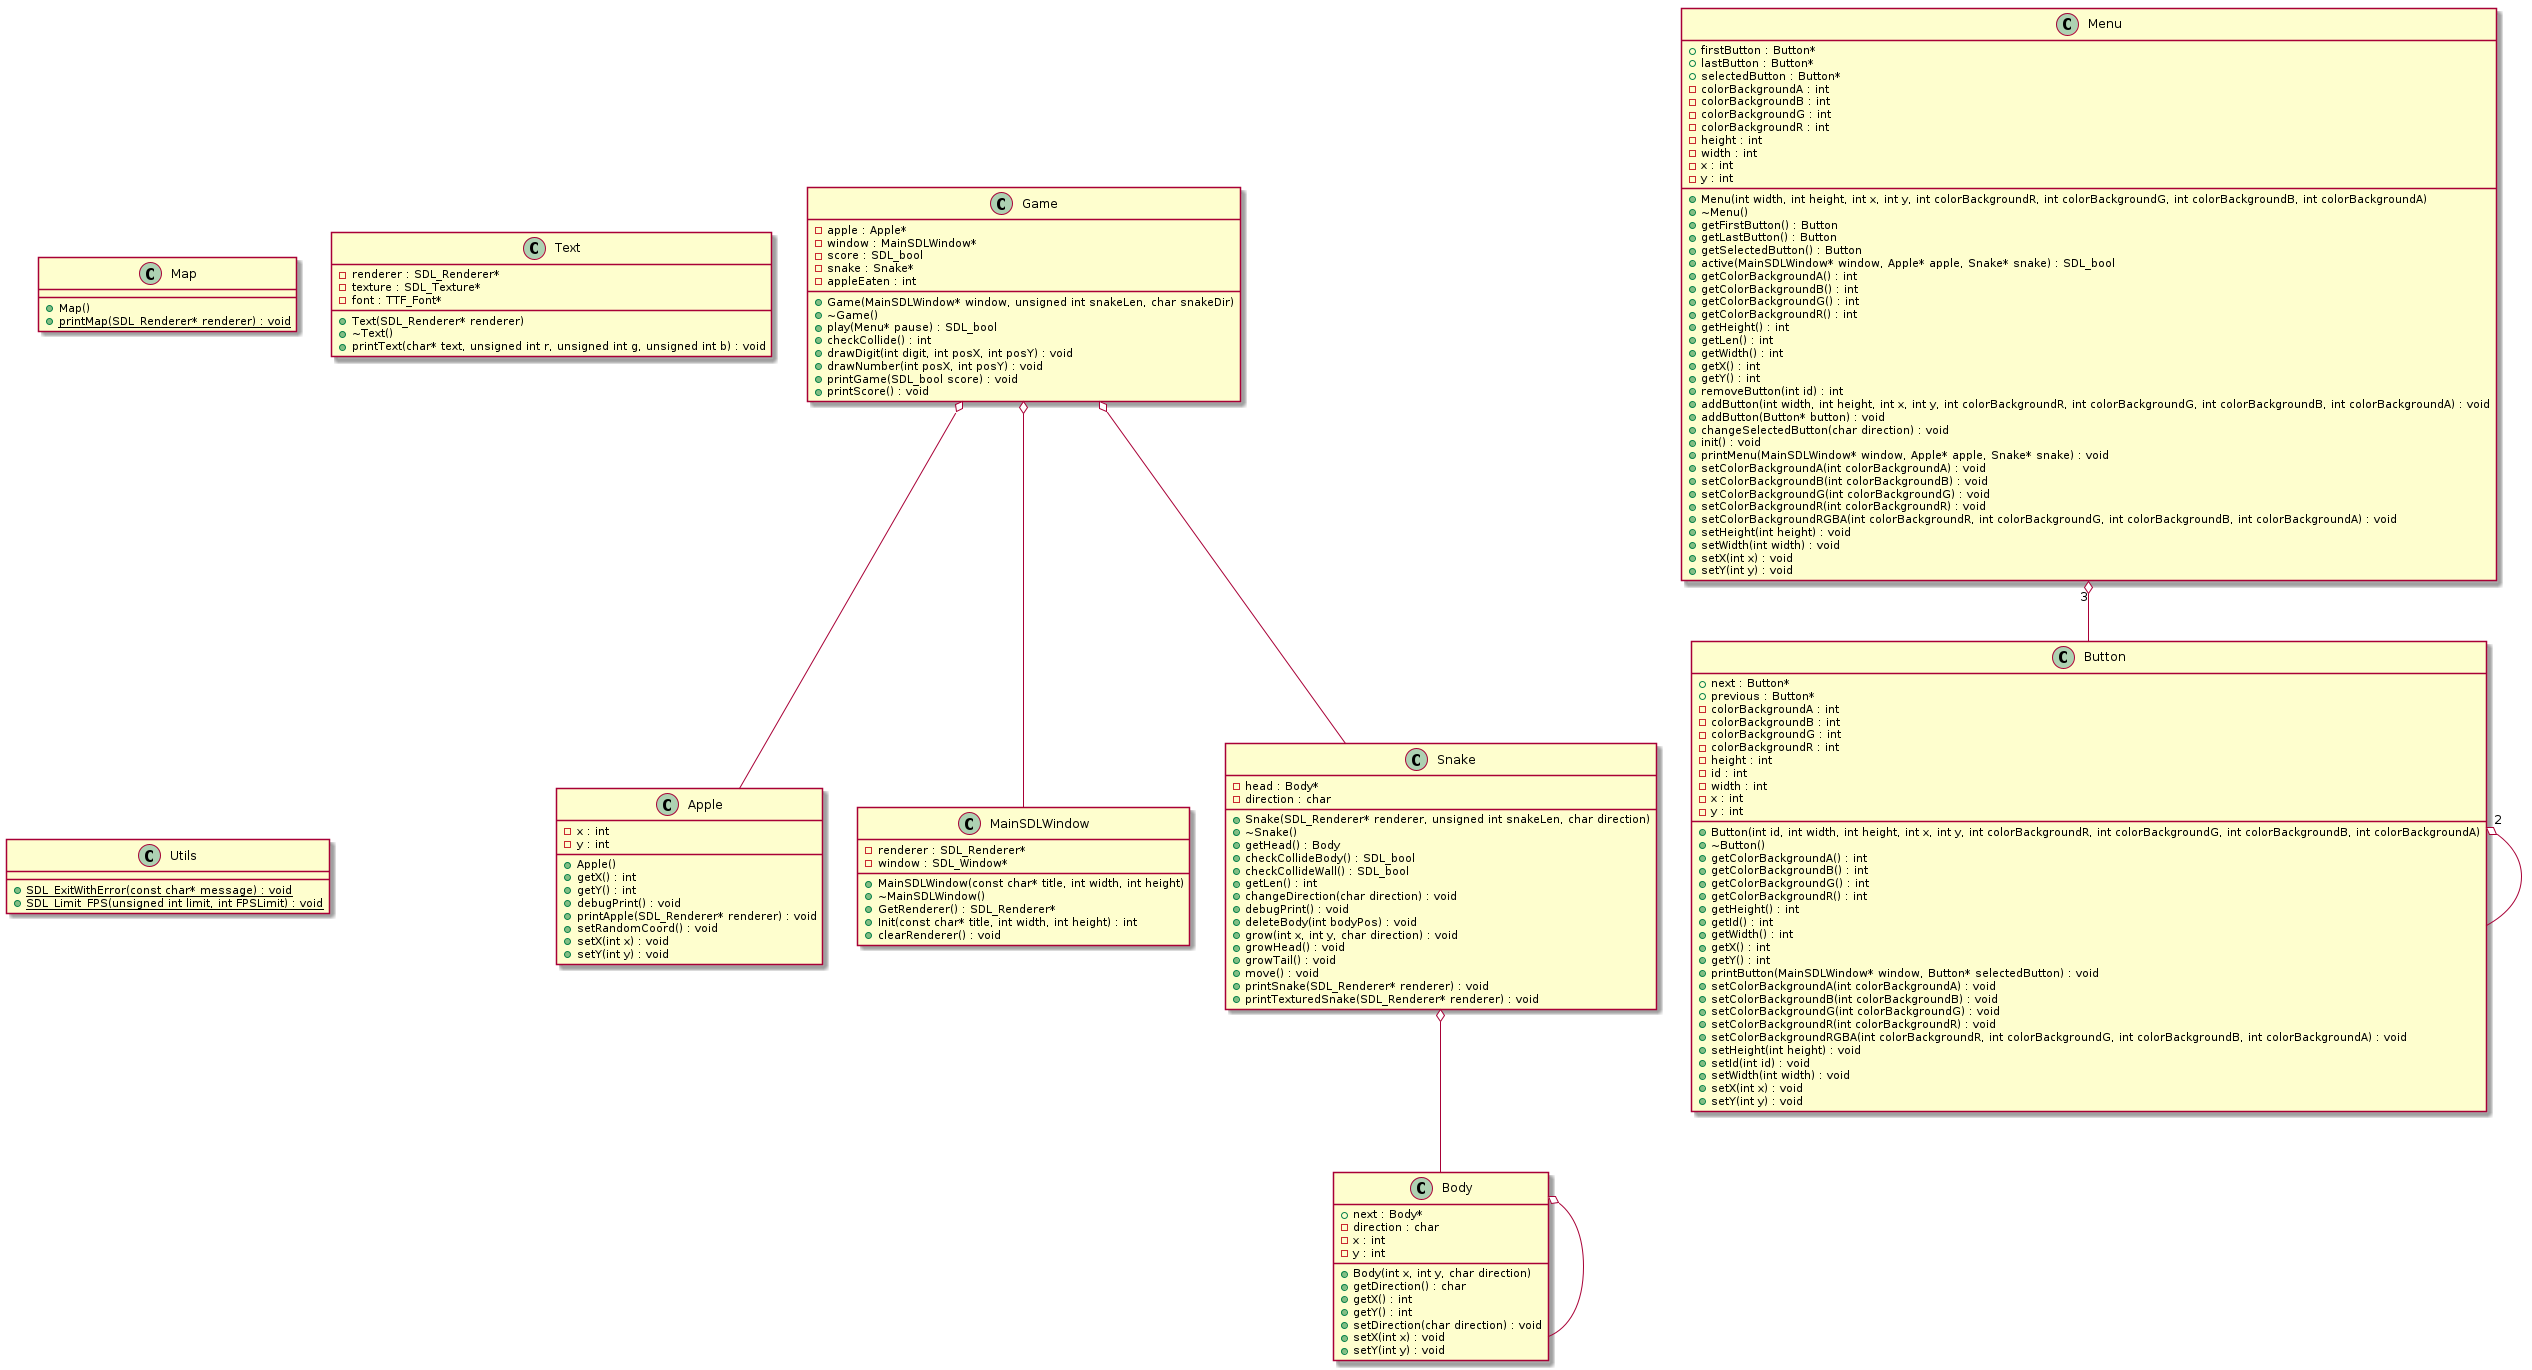

The diagram above was rendered by PlantUML. Its source (embedded in the PNG):
@startuml






class Apple {
	+Apple()
	+getX() : int
	+getY() : int
	-x : int
	-y : int
	+debugPrint() : void
	+printApple(SDL_Renderer* renderer) : void
	+setRandomCoord() : void
	+setX(int x) : void
	+setY(int y) : void
}


class Body {
	+Body(int x, int y, char direction)
	+next : Body*
	-direction : char
	+getDirection() : char
	+getX() : int
	+getY() : int
	-x : int
	-y : int
	+setDirection(char direction) : void
	+setX(int x) : void
	+setY(int y) : void
}


class Button {
	+Button(int id, int width, int height, int x, int y, int colorBackgroundR, int colorBackgroundG, int colorBackgroundB, int colorBackgroundA)
	+~Button()
	+next : Button*
	+previous : Button*
	-colorBackgroundA : int
	-colorBackgroundB : int
	-colorBackgroundG : int
	-colorBackgroundR : int
	+getColorBackgroundA() : int
	+getColorBackgroundB() : int
	+getColorBackgroundG() : int
	+getColorBackgroundR() : int
	+getHeight() : int
	+getId() : int
	+getWidth() : int
	+getX() : int
	+getY() : int
	-height : int
	-id : int
	-width : int
	-x : int
	-y : int
	+printButton(MainSDLWindow* window, Button* selectedButton) : void
	+setColorBackgroundA(int colorBackgroundA) : void
	+setColorBackgroundB(int colorBackgroundB) : void
	+setColorBackgroundG(int colorBackgroundG) : void
	+setColorBackgroundR(int colorBackgroundR) : void
	+setColorBackgroundRGBA(int colorBackgroundR, int colorBackgroundG, int colorBackgroundB, int colorBackgroundA) : void
	+setHeight(int height) : void
	+setId(int id) : void
	+setWidth(int width) : void
	+setX(int x) : void
	+setY(int y) : void
}


class Game {
	+Game(MainSDLWindow* window, unsigned int snakeLen, char snakeDir)
	+~Game()
	-apple : Apple*
	-window : MainSDLWindow*
	+play(Menu* pause) : SDL_bool
	-score : SDL_bool
	-snake : Snake*
	-appleEaten : int
	+checkCollide() : int
	+drawDigit(int digit, int posX, int posY) : void
	+drawNumber(int posX, int posY) : void
	+printGame(SDL_bool score) : void
	+printScore() : void
}


class MainSDLWindow {
	+MainSDLWindow(const char* title, int width, int height)
	+~MainSDLWindow()
	+GetRenderer() : SDL_Renderer*
	-renderer : SDL_Renderer*
	-window : SDL_Window*
	+Init(const char* title, int width, int height) : int
	+clearRenderer() : void
}


class Map {
	+Map()
	+{static} printMap(SDL_Renderer* renderer) : void
}


class Menu {
	+Menu(int width, int height, int x, int y, int colorBackgroundR, int colorBackgroundG, int colorBackgroundB, int colorBackgroundA)
	+~Menu()
	+getFirstButton() : Button
	+getLastButton() : Button
	+getSelectedButton() : Button
	+firstButton : Button*
	+lastButton : Button*
	+selectedButton : Button*
	+active(MainSDLWindow* window, Apple* apple, Snake* snake) : SDL_bool
	-colorBackgroundA : int
	-colorBackgroundB : int
	-colorBackgroundG : int
	-colorBackgroundR : int
	+getColorBackgroundA() : int
	+getColorBackgroundB() : int
	+getColorBackgroundG() : int
	+getColorBackgroundR() : int
	+getHeight() : int
	+getLen() : int
	+getWidth() : int
	+getX() : int
	+getY() : int
	-height : int
	+removeButton(int id) : int
	-width : int
	-x : int
	-y : int
	+addButton(int width, int height, int x, int y, int colorBackgroundR, int colorBackgroundG, int colorBackgroundB, int colorBackgroundA) : void
	+addButton(Button* button) : void
	+changeSelectedButton(char direction) : void
	+init() : void
	+printMenu(MainSDLWindow* window, Apple* apple, Snake* snake) : void
	+setColorBackgroundA(int colorBackgroundA) : void
	+setColorBackgroundB(int colorBackgroundB) : void
	+setColorBackgroundG(int colorBackgroundG) : void
	+setColorBackgroundR(int colorBackgroundR) : void
	+setColorBackgroundRGBA(int colorBackgroundR, int colorBackgroundG, int colorBackgroundB, int colorBackgroundA) : void
	+setHeight(int height) : void
	+setWidth(int width) : void
	+setX(int x) : void
	+setY(int y) : void
}


class Snake {
	+Snake(SDL_Renderer* renderer, unsigned int snakeLen, char direction)
	+~Snake()
	+getHead() : Body
	-head : Body*
	+checkCollideBody() : SDL_bool
	+checkCollideWall() : SDL_bool
	-direction : char
	+getLen() : int
	+changeDirection(char direction) : void
	+debugPrint() : void
	+deleteBody(int bodyPos) : void
	+grow(int x, int y, char direction) : void
	+growHead() : void
	+growTail() : void
	+move() : void
	+printSnake(SDL_Renderer* renderer) : void
	+printTexturedSnake(SDL_Renderer* renderer) : void
}


class Text {
	+Text(SDL_Renderer* renderer)
	+~Text()
	-renderer : SDL_Renderer*
	-texture : SDL_Texture*
	-font : TTF_Font*
	+printText(char* text, unsigned int r, unsigned int g, unsigned int b) : void
}


class Utils {
	+{static} SDL_ExitWithError(const char* message) : void
	+{static} SDL_Limit_FPS(unsigned int limit, int FPSLimit) : void
}










.Body o-- .Body


.Button "2" o-- .Button


.Game o-- .Apple


.Game o-- .MainSDLWindow


.Game o-- .Snake


.Menu "3" o-- .Button


.Snake o-- .Body









@enduml